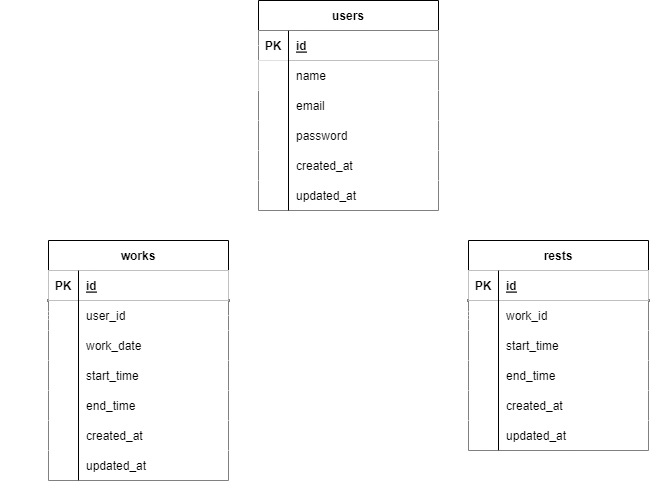

The diagram above was exported from draw.io. Its source (the exported page's mxGraphModel, read from the mxfile embedded in the PNG):
<mxGraphModel dx="454" dy="267" grid="1" gridSize="10" guides="1" tooltips="1" connect="1" arrows="1" fold="1" page="1" pageScale="1" pageWidth="827" pageHeight="1169" math="0" shadow="0">
  <root>
    <mxCell id="0" />
    <mxCell id="1" parent="0" />
    <mxCell id="2" value="users" style="shape=table;startSize=30;container=1;collapsible=1;childLayout=tableLayout;fixedRows=1;rowLines=0;fontStyle=1;align=center;resizeLast=1;" parent="1" vertex="1">
      <mxGeometry x="330" y="40" width="180" height="210" as="geometry" />
    </mxCell>
    <mxCell id="3" value="" style="shape=tableRow;horizontal=0;startSize=0;swimlaneHead=0;swimlaneBody=0;fillColor=none;collapsible=0;dropTarget=0;points=[[0,0.5],[1,0.5]];portConstraint=eastwest;top=0;left=0;right=0;bottom=1;" parent="2" vertex="1">
      <mxGeometry y="30" width="180" height="30" as="geometry" />
    </mxCell>
    <mxCell id="4" value="PK" style="shape=partialRectangle;connectable=0;fillColor=default;top=0;left=0;bottom=0;right=0;fontStyle=1;overflow=hidden;" parent="3" vertex="1">
      <mxGeometry width="30" height="30" as="geometry">
        <mxRectangle width="30" height="30" as="alternateBounds" />
      </mxGeometry>
    </mxCell>
    <mxCell id="5" value="id" style="shape=partialRectangle;connectable=0;fillColor=default;top=0;left=0;bottom=0;right=0;align=left;spacingLeft=6;fontStyle=5;overflow=hidden;" parent="3" vertex="1">
      <mxGeometry x="30" width="150" height="30" as="geometry">
        <mxRectangle width="150" height="30" as="alternateBounds" />
      </mxGeometry>
    </mxCell>
    <mxCell id="6" value="" style="shape=tableRow;horizontal=0;startSize=0;swimlaneHead=0;swimlaneBody=0;fillColor=default;collapsible=0;dropTarget=0;points=[[0,0.5],[1,0.5]];portConstraint=eastwest;top=0;left=0;right=0;bottom=0;" parent="2" vertex="1">
      <mxGeometry y="60" width="180" height="30" as="geometry" />
    </mxCell>
    <mxCell id="7" value="" style="shape=partialRectangle;connectable=0;fillColor=default;top=0;left=0;bottom=0;right=0;editable=1;overflow=hidden;" parent="6" vertex="1">
      <mxGeometry width="30" height="30" as="geometry">
        <mxRectangle width="30" height="30" as="alternateBounds" />
      </mxGeometry>
    </mxCell>
    <mxCell id="8" value="name" style="shape=partialRectangle;connectable=0;fillColor=none;top=0;left=0;bottom=0;right=0;align=left;spacingLeft=6;overflow=hidden;" parent="6" vertex="1">
      <mxGeometry x="30" width="150" height="30" as="geometry">
        <mxRectangle width="150" height="30" as="alternateBounds" />
      </mxGeometry>
    </mxCell>
    <mxCell id="9" value="" style="shape=tableRow;horizontal=0;startSize=0;swimlaneHead=0;swimlaneBody=0;fillColor=default;collapsible=0;dropTarget=0;points=[[0,0.5],[1,0.5]];portConstraint=eastwest;top=0;left=0;right=0;bottom=0;" parent="2" vertex="1">
      <mxGeometry y="90" width="180" height="30" as="geometry" />
    </mxCell>
    <mxCell id="10" value="" style="shape=partialRectangle;connectable=0;fillColor=none;top=0;left=0;bottom=0;right=0;editable=1;overflow=hidden;" parent="9" vertex="1">
      <mxGeometry width="30" height="30" as="geometry">
        <mxRectangle width="30" height="30" as="alternateBounds" />
      </mxGeometry>
    </mxCell>
    <mxCell id="11" value="email" style="shape=partialRectangle;connectable=0;fillColor=none;top=0;left=0;bottom=0;right=0;align=left;spacingLeft=6;overflow=hidden;" parent="9" vertex="1">
      <mxGeometry x="30" width="150" height="30" as="geometry">
        <mxRectangle width="150" height="30" as="alternateBounds" />
      </mxGeometry>
    </mxCell>
    <mxCell id="12" value="" style="shape=tableRow;horizontal=0;startSize=0;swimlaneHead=0;swimlaneBody=0;fillColor=default;collapsible=0;dropTarget=0;points=[[0,0.5],[1,0.5]];portConstraint=eastwest;top=0;left=0;right=0;bottom=0;" parent="2" vertex="1">
      <mxGeometry y="120" width="180" height="30" as="geometry" />
    </mxCell>
    <mxCell id="13" value="" style="shape=partialRectangle;connectable=0;fillColor=none;top=0;left=0;bottom=0;right=0;editable=1;overflow=hidden;" parent="12" vertex="1">
      <mxGeometry width="30" height="30" as="geometry">
        <mxRectangle width="30" height="30" as="alternateBounds" />
      </mxGeometry>
    </mxCell>
    <mxCell id="14" value="password" style="shape=partialRectangle;connectable=0;fillColor=none;top=0;left=0;bottom=0;right=0;align=left;spacingLeft=6;overflow=hidden;" parent="12" vertex="1">
      <mxGeometry x="30" width="150" height="30" as="geometry">
        <mxRectangle width="150" height="30" as="alternateBounds" />
      </mxGeometry>
    </mxCell>
    <mxCell id="21" style="shape=tableRow;horizontal=0;startSize=0;swimlaneHead=0;swimlaneBody=0;fillColor=default;collapsible=0;dropTarget=0;points=[[0,0.5],[1,0.5]];portConstraint=eastwest;top=0;left=0;right=0;bottom=0;" parent="2" vertex="1">
      <mxGeometry y="150" width="180" height="30" as="geometry" />
    </mxCell>
    <mxCell id="22" style="shape=partialRectangle;connectable=0;fillColor=none;top=0;left=0;bottom=0;right=0;editable=1;overflow=hidden;" parent="21" vertex="1">
      <mxGeometry width="30" height="30" as="geometry">
        <mxRectangle width="30" height="30" as="alternateBounds" />
      </mxGeometry>
    </mxCell>
    <mxCell id="23" value="created_at" style="shape=partialRectangle;connectable=0;fillColor=none;top=0;left=0;bottom=0;right=0;align=left;spacingLeft=6;overflow=hidden;" parent="21" vertex="1">
      <mxGeometry x="30" width="150" height="30" as="geometry">
        <mxRectangle width="150" height="30" as="alternateBounds" />
      </mxGeometry>
    </mxCell>
    <mxCell id="18" style="shape=tableRow;horizontal=0;startSize=0;swimlaneHead=0;swimlaneBody=0;fillColor=default;collapsible=0;dropTarget=0;points=[[0,0.5],[1,0.5]];portConstraint=eastwest;top=0;left=0;right=0;bottom=0;" parent="2" vertex="1">
      <mxGeometry y="180" width="180" height="30" as="geometry" />
    </mxCell>
    <mxCell id="19" style="shape=partialRectangle;connectable=0;fillColor=none;top=0;left=0;bottom=0;right=0;editable=1;overflow=hidden;" parent="18" vertex="1">
      <mxGeometry width="30" height="30" as="geometry">
        <mxRectangle width="30" height="30" as="alternateBounds" />
      </mxGeometry>
    </mxCell>
    <mxCell id="20" value="updated_at" style="shape=partialRectangle;connectable=0;fillColor=none;top=0;left=0;bottom=0;right=0;align=left;spacingLeft=6;overflow=hidden;" parent="18" vertex="1">
      <mxGeometry x="30" width="150" height="30" as="geometry">
        <mxRectangle width="150" height="30" as="alternateBounds" />
      </mxGeometry>
    </mxCell>
    <mxCell id="24" value="" style="line;strokeWidth=1;rotatable=0;dashed=0;labelPosition=right;align=left;verticalAlign=middle;spacingTop=0;spacingLeft=6;points=[];portConstraint=eastwest;fillColor=default;direction=south;" parent="1" vertex="1">
      <mxGeometry x="355" y="70" width="10" height="180" as="geometry" />
    </mxCell>
    <mxCell id="25" value="works" style="shape=table;startSize=30;container=1;collapsible=1;childLayout=tableLayout;fixedRows=1;rowLines=0;fontStyle=1;align=center;resizeLast=1;strokeWidth=1;fillColor=default;" parent="1" vertex="1">
      <mxGeometry x="120" y="280" width="180" height="240" as="geometry" />
    </mxCell>
    <mxCell id="26" value="" style="shape=tableRow;horizontal=0;startSize=0;swimlaneHead=0;swimlaneBody=0;fillColor=default;collapsible=0;dropTarget=0;points=[[0,0.5],[1,0.5]];portConstraint=eastwest;top=0;left=0;right=0;bottom=1;strokeWidth=2;" parent="25" vertex="1">
      <mxGeometry y="30" width="180" height="30" as="geometry" />
    </mxCell>
    <mxCell id="27" value="PK" style="shape=partialRectangle;connectable=0;fillColor=default;top=0;left=0;bottom=0;right=0;fontStyle=1;overflow=hidden;strokeWidth=2;" parent="26" vertex="1">
      <mxGeometry width="30" height="30" as="geometry">
        <mxRectangle width="30" height="30" as="alternateBounds" />
      </mxGeometry>
    </mxCell>
    <mxCell id="28" value="id" style="shape=partialRectangle;connectable=0;fillColor=default;top=0;left=0;bottom=0;right=0;align=left;spacingLeft=6;fontStyle=5;overflow=hidden;strokeWidth=2;" parent="26" vertex="1">
      <mxGeometry x="30" width="150" height="30" as="geometry">
        <mxRectangle width="150" height="30" as="alternateBounds" />
      </mxGeometry>
    </mxCell>
    <mxCell id="29" value="" style="shape=tableRow;horizontal=0;startSize=0;swimlaneHead=0;swimlaneBody=0;fillColor=none;collapsible=0;dropTarget=0;points=[[0,0.5],[1,0.5]];portConstraint=eastwest;top=0;left=0;right=0;bottom=0;strokeWidth=2;" parent="25" vertex="1">
      <mxGeometry y="60" width="180" height="30" as="geometry" />
    </mxCell>
    <mxCell id="30" value="" style="shape=partialRectangle;connectable=0;fillColor=default;top=0;left=0;bottom=0;right=0;editable=1;overflow=hidden;strokeWidth=2;" parent="29" vertex="1">
      <mxGeometry width="30" height="30" as="geometry">
        <mxRectangle width="30" height="30" as="alternateBounds" />
      </mxGeometry>
    </mxCell>
    <mxCell id="31" value="user_id" style="shape=partialRectangle;connectable=0;fillColor=default;top=0;left=0;bottom=0;right=0;align=left;spacingLeft=6;overflow=hidden;strokeWidth=2;" parent="29" vertex="1">
      <mxGeometry x="30" width="150" height="30" as="geometry">
        <mxRectangle width="150" height="30" as="alternateBounds" />
      </mxGeometry>
    </mxCell>
    <mxCell id="32" value="" style="shape=tableRow;horizontal=0;startSize=0;swimlaneHead=0;swimlaneBody=0;fillColor=none;collapsible=0;dropTarget=0;points=[[0,0.5],[1,0.5]];portConstraint=eastwest;top=0;left=0;right=0;bottom=0;strokeWidth=2;" parent="25" vertex="1">
      <mxGeometry y="90" width="180" height="30" as="geometry" />
    </mxCell>
    <mxCell id="33" value="" style="shape=partialRectangle;connectable=0;fillColor=default;top=0;left=0;bottom=0;right=0;editable=1;overflow=hidden;strokeWidth=2;" parent="32" vertex="1">
      <mxGeometry width="30" height="30" as="geometry">
        <mxRectangle width="30" height="30" as="alternateBounds" />
      </mxGeometry>
    </mxCell>
    <mxCell id="34" value="work_date" style="shape=partialRectangle;connectable=0;fillColor=default;top=0;left=0;bottom=0;right=0;align=left;spacingLeft=6;overflow=hidden;strokeWidth=2;" parent="32" vertex="1">
      <mxGeometry x="30" width="150" height="30" as="geometry">
        <mxRectangle width="150" height="30" as="alternateBounds" />
      </mxGeometry>
    </mxCell>
    <mxCell id="35" value="" style="shape=tableRow;horizontal=0;startSize=0;swimlaneHead=0;swimlaneBody=0;fillColor=none;collapsible=0;dropTarget=0;points=[[0,0.5],[1,0.5]];portConstraint=eastwest;top=0;left=0;right=0;bottom=0;strokeWidth=2;" parent="25" vertex="1">
      <mxGeometry y="120" width="180" height="30" as="geometry" />
    </mxCell>
    <mxCell id="36" value="" style="shape=partialRectangle;connectable=0;fillColor=default;top=0;left=0;bottom=0;right=0;editable=1;overflow=hidden;strokeWidth=2;" parent="35" vertex="1">
      <mxGeometry width="30" height="30" as="geometry">
        <mxRectangle width="30" height="30" as="alternateBounds" />
      </mxGeometry>
    </mxCell>
    <mxCell id="37" value="start_time" style="shape=partialRectangle;connectable=0;fillColor=default;top=0;left=0;bottom=0;right=0;align=left;spacingLeft=6;overflow=hidden;strokeWidth=2;" parent="35" vertex="1">
      <mxGeometry x="30" width="150" height="30" as="geometry">
        <mxRectangle width="150" height="30" as="alternateBounds" />
      </mxGeometry>
    </mxCell>
    <mxCell id="38" style="shape=tableRow;horizontal=0;startSize=0;swimlaneHead=0;swimlaneBody=0;fillColor=none;collapsible=0;dropTarget=0;points=[[0,0.5],[1,0.5]];portConstraint=eastwest;top=0;left=0;right=0;bottom=0;strokeWidth=2;" parent="25" vertex="1">
      <mxGeometry y="150" width="180" height="30" as="geometry" />
    </mxCell>
    <mxCell id="39" style="shape=partialRectangle;connectable=0;fillColor=default;top=0;left=0;bottom=0;right=0;editable=1;overflow=hidden;strokeWidth=2;" parent="38" vertex="1">
      <mxGeometry width="30" height="30" as="geometry">
        <mxRectangle width="30" height="30" as="alternateBounds" />
      </mxGeometry>
    </mxCell>
    <mxCell id="40" value="end_time" style="shape=partialRectangle;connectable=0;fillColor=default;top=0;left=0;bottom=0;right=0;align=left;spacingLeft=6;overflow=hidden;strokeWidth=2;" parent="38" vertex="1">
      <mxGeometry x="30" width="150" height="30" as="geometry">
        <mxRectangle width="150" height="30" as="alternateBounds" />
      </mxGeometry>
    </mxCell>
    <mxCell id="41" style="shape=tableRow;horizontal=0;startSize=0;swimlaneHead=0;swimlaneBody=0;fillColor=none;collapsible=0;dropTarget=0;points=[[0,0.5],[1,0.5]];portConstraint=eastwest;top=0;left=0;right=0;bottom=0;strokeWidth=2;" parent="25" vertex="1">
      <mxGeometry y="180" width="180" height="30" as="geometry" />
    </mxCell>
    <mxCell id="42" style="shape=partialRectangle;connectable=0;fillColor=default;top=0;left=0;bottom=0;right=0;editable=1;overflow=hidden;strokeWidth=2;" parent="41" vertex="1">
      <mxGeometry width="30" height="30" as="geometry">
        <mxRectangle width="30" height="30" as="alternateBounds" />
      </mxGeometry>
    </mxCell>
    <mxCell id="43" value="created_at" style="shape=partialRectangle;connectable=0;fillColor=default;top=0;left=0;bottom=0;right=0;align=left;spacingLeft=6;overflow=hidden;strokeWidth=2;" parent="41" vertex="1">
      <mxGeometry x="30" width="150" height="30" as="geometry">
        <mxRectangle width="150" height="30" as="alternateBounds" />
      </mxGeometry>
    </mxCell>
    <mxCell id="44" style="shape=tableRow;horizontal=0;startSize=0;swimlaneHead=0;swimlaneBody=0;fillColor=none;collapsible=0;dropTarget=0;points=[[0,0.5],[1,0.5]];portConstraint=eastwest;top=0;left=0;right=0;bottom=0;strokeWidth=2;" parent="25" vertex="1">
      <mxGeometry y="210" width="180" height="30" as="geometry" />
    </mxCell>
    <mxCell id="45" style="shape=partialRectangle;connectable=0;fillColor=default;top=0;left=0;bottom=0;right=0;editable=1;overflow=hidden;strokeWidth=2;" parent="44" vertex="1">
      <mxGeometry width="30" height="30" as="geometry">
        <mxRectangle width="30" height="30" as="alternateBounds" />
      </mxGeometry>
    </mxCell>
    <mxCell id="46" value="updated_at" style="shape=partialRectangle;connectable=0;fillColor=default;top=0;left=0;bottom=0;right=0;align=left;spacingLeft=6;overflow=hidden;strokeWidth=2;" parent="44" vertex="1">
      <mxGeometry x="30" width="150" height="30" as="geometry">
        <mxRectangle width="150" height="30" as="alternateBounds" />
      </mxGeometry>
    </mxCell>
    <mxCell id="51" value="rests" style="shape=table;startSize=30;container=1;collapsible=1;childLayout=tableLayout;fixedRows=1;rowLines=0;fontStyle=1;align=center;resizeLast=1;strokeWidth=1;fillColor=default;" parent="1" vertex="1">
      <mxGeometry x="540" y="280" width="180" height="210" as="geometry" />
    </mxCell>
    <mxCell id="52" value="" style="shape=tableRow;horizontal=0;startSize=0;swimlaneHead=0;swimlaneBody=0;fillColor=default;collapsible=0;dropTarget=0;points=[[0,0.5],[1,0.5]];portConstraint=eastwest;top=0;left=0;right=0;bottom=1;strokeWidth=2;" parent="51" vertex="1">
      <mxGeometry y="30" width="180" height="30" as="geometry" />
    </mxCell>
    <mxCell id="53" value="PK" style="shape=partialRectangle;connectable=0;fillColor=default;top=0;left=0;bottom=0;right=0;fontStyle=1;overflow=hidden;strokeWidth=2;" parent="52" vertex="1">
      <mxGeometry width="30" height="30" as="geometry">
        <mxRectangle width="30" height="30" as="alternateBounds" />
      </mxGeometry>
    </mxCell>
    <mxCell id="54" value="id" style="shape=partialRectangle;connectable=0;fillColor=default;top=0;left=0;bottom=0;right=0;align=left;spacingLeft=6;fontStyle=5;overflow=hidden;strokeWidth=2;" parent="52" vertex="1">
      <mxGeometry x="30" width="150" height="30" as="geometry">
        <mxRectangle width="150" height="30" as="alternateBounds" />
      </mxGeometry>
    </mxCell>
    <mxCell id="58" value="" style="shape=tableRow;horizontal=0;startSize=0;swimlaneHead=0;swimlaneBody=0;fillColor=none;collapsible=0;dropTarget=0;points=[[0,0.5],[1,0.5]];portConstraint=eastwest;top=0;left=0;right=0;bottom=0;strokeWidth=2;" parent="51" vertex="1">
      <mxGeometry y="60" width="180" height="30" as="geometry" />
    </mxCell>
    <mxCell id="59" value="" style="shape=partialRectangle;connectable=0;fillColor=default;top=0;left=0;bottom=0;right=0;editable=1;overflow=hidden;strokeWidth=2;" parent="58" vertex="1">
      <mxGeometry width="30" height="30" as="geometry">
        <mxRectangle width="30" height="30" as="alternateBounds" />
      </mxGeometry>
    </mxCell>
    <mxCell id="60" value="work_id" style="shape=partialRectangle;connectable=0;fillColor=default;top=0;left=0;bottom=0;right=0;align=left;spacingLeft=6;overflow=hidden;strokeWidth=2;" parent="58" vertex="1">
      <mxGeometry x="30" width="150" height="30" as="geometry">
        <mxRectangle width="150" height="30" as="alternateBounds" />
      </mxGeometry>
    </mxCell>
    <mxCell id="61" value="" style="shape=tableRow;horizontal=0;startSize=0;swimlaneHead=0;swimlaneBody=0;fillColor=none;collapsible=0;dropTarget=0;points=[[0,0.5],[1,0.5]];portConstraint=eastwest;top=0;left=0;right=0;bottom=0;strokeWidth=2;" parent="51" vertex="1">
      <mxGeometry y="90" width="180" height="30" as="geometry" />
    </mxCell>
    <mxCell id="62" value="" style="shape=partialRectangle;connectable=0;fillColor=default;top=0;left=0;bottom=0;right=0;editable=1;overflow=hidden;strokeWidth=2;" parent="61" vertex="1">
      <mxGeometry width="30" height="30" as="geometry">
        <mxRectangle width="30" height="30" as="alternateBounds" />
      </mxGeometry>
    </mxCell>
    <mxCell id="63" value="start_time" style="shape=partialRectangle;connectable=0;fillColor=default;top=0;left=0;bottom=0;right=0;align=left;spacingLeft=6;overflow=hidden;strokeWidth=2;" parent="61" vertex="1">
      <mxGeometry x="30" width="150" height="30" as="geometry">
        <mxRectangle width="150" height="30" as="alternateBounds" />
      </mxGeometry>
    </mxCell>
    <mxCell id="70" style="shape=tableRow;horizontal=0;startSize=0;swimlaneHead=0;swimlaneBody=0;fillColor=none;collapsible=0;dropTarget=0;points=[[0,0.5],[1,0.5]];portConstraint=eastwest;top=0;left=0;right=0;bottom=0;strokeWidth=2;" parent="51" vertex="1">
      <mxGeometry y="120" width="180" height="30" as="geometry" />
    </mxCell>
    <mxCell id="71" style="shape=partialRectangle;connectable=0;fillColor=default;top=0;left=0;bottom=0;right=0;editable=1;overflow=hidden;strokeWidth=2;" parent="70" vertex="1">
      <mxGeometry width="30" height="30" as="geometry">
        <mxRectangle width="30" height="30" as="alternateBounds" />
      </mxGeometry>
    </mxCell>
    <mxCell id="72" value="end_time" style="shape=partialRectangle;connectable=0;fillColor=default;top=0;left=0;bottom=0;right=0;align=left;spacingLeft=6;overflow=hidden;strokeWidth=2;" parent="70" vertex="1">
      <mxGeometry x="30" width="150" height="30" as="geometry">
        <mxRectangle width="150" height="30" as="alternateBounds" />
      </mxGeometry>
    </mxCell>
    <mxCell id="67" style="shape=tableRow;horizontal=0;startSize=0;swimlaneHead=0;swimlaneBody=0;fillColor=none;collapsible=0;dropTarget=0;points=[[0,0.5],[1,0.5]];portConstraint=eastwest;top=0;left=0;right=0;bottom=0;strokeWidth=2;" parent="51" vertex="1">
      <mxGeometry y="150" width="180" height="30" as="geometry" />
    </mxCell>
    <mxCell id="68" style="shape=partialRectangle;connectable=0;fillColor=default;top=0;left=0;bottom=0;right=0;editable=1;overflow=hidden;strokeWidth=2;" parent="67" vertex="1">
      <mxGeometry width="30" height="30" as="geometry">
        <mxRectangle width="30" height="30" as="alternateBounds" />
      </mxGeometry>
    </mxCell>
    <mxCell id="69" value="created_at" style="shape=partialRectangle;connectable=0;fillColor=default;top=0;left=0;bottom=0;right=0;align=left;spacingLeft=6;overflow=hidden;strokeWidth=2;" parent="67" vertex="1">
      <mxGeometry x="30" width="150" height="30" as="geometry">
        <mxRectangle width="150" height="30" as="alternateBounds" />
      </mxGeometry>
    </mxCell>
    <mxCell id="64" style="shape=tableRow;horizontal=0;startSize=0;swimlaneHead=0;swimlaneBody=0;fillColor=none;collapsible=0;dropTarget=0;points=[[0,0.5],[1,0.5]];portConstraint=eastwest;top=0;left=0;right=0;bottom=0;strokeWidth=2;" parent="51" vertex="1">
      <mxGeometry y="180" width="180" height="30" as="geometry" />
    </mxCell>
    <mxCell id="65" style="shape=partialRectangle;connectable=0;fillColor=default;top=0;left=0;bottom=0;right=0;editable=1;overflow=hidden;strokeWidth=2;" parent="64" vertex="1">
      <mxGeometry width="30" height="30" as="geometry">
        <mxRectangle width="30" height="30" as="alternateBounds" />
      </mxGeometry>
    </mxCell>
    <mxCell id="66" value="updated_at" style="shape=partialRectangle;connectable=0;fillColor=default;top=0;left=0;bottom=0;right=0;align=left;spacingLeft=6;overflow=hidden;strokeWidth=2;" parent="64" vertex="1">
      <mxGeometry x="30" width="150" height="30" as="geometry">
        <mxRectangle width="150" height="30" as="alternateBounds" />
      </mxGeometry>
    </mxCell>
    <mxCell id="94" value="" style="line;strokeWidth=1;rotatable=0;dashed=0;labelPosition=right;align=left;verticalAlign=middle;spacingTop=0;spacingLeft=6;points=[];portConstraint=eastwest;fillColor=default;direction=south;" parent="1" vertex="1">
      <mxGeometry x="145" y="310" width="10" height="210" as="geometry" />
    </mxCell>
    <mxCell id="95" value="" style="line;strokeWidth=1;rotatable=0;dashed=0;labelPosition=right;align=left;verticalAlign=middle;spacingTop=0;spacingLeft=6;points=[];portConstraint=eastwest;fillColor=default;direction=south;" parent="1" vertex="1">
      <mxGeometry x="565" y="310" width="10" height="180" as="geometry" />
    </mxCell>
    <mxCell id="108" value="" style="edgeStyle=entityRelationEdgeStyle;fontSize=12;html=1;endArrow=ERzeroToMany;startArrow=ERmandOne;exitX=1;exitY=0.5;exitDx=0;exitDy=0;fillColor=#eeeeee;strokeColor=#FFFFFF;entryX=0;entryY=0.5;entryDx=0;entryDy=0;" parent="1" source="29" target="58" edge="1">
      <mxGeometry width="100" height="100" relative="1" as="geometry">
        <mxPoint x="450" y="440" as="sourcePoint" />
        <mxPoint x="540" y="360" as="targetPoint" />
      </mxGeometry>
    </mxCell>
    <mxCell id="111" value="" style="edgeStyle=orthogonalEdgeStyle;fontSize=12;html=1;endArrow=ERzeroToMany;startArrow=ERmandOne;rounded=0;exitX=0;exitY=0.5;exitDx=0;exitDy=0;entryX=0;entryY=0.5;entryDx=0;entryDy=0;fillColor=#eeeeee;strokeColor=#FFFFFF;" parent="1" source="3" target="29" edge="1">
      <mxGeometry width="100" height="100" relative="1" as="geometry">
        <mxPoint x="330" y="290" as="sourcePoint" />
        <mxPoint x="430" y="190" as="targetPoint" />
        <Array as="points">
          <mxPoint x="80" y="85" />
          <mxPoint x="80" y="355" />
        </Array>
      </mxGeometry>
    </mxCell>
  </root>
</mxGraphModel>